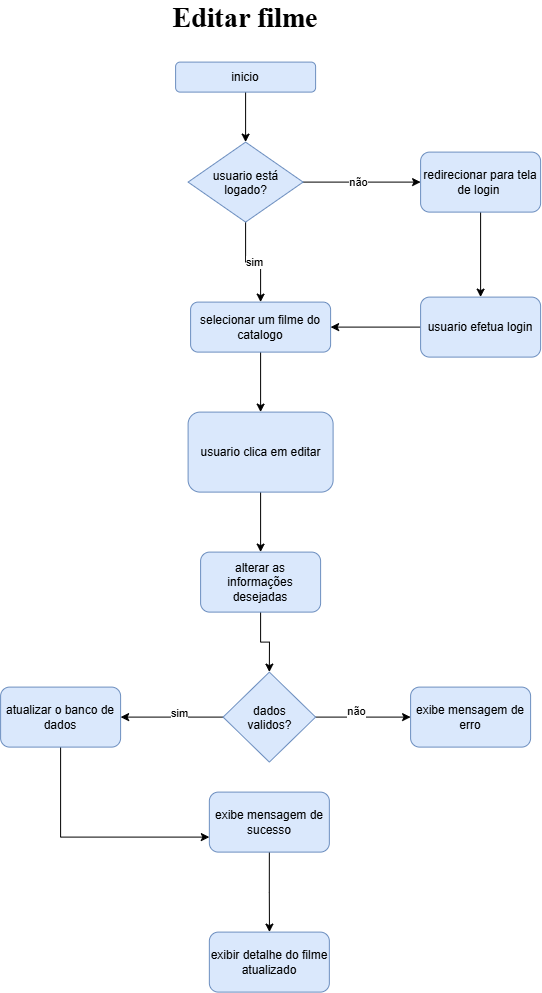

The diagram above was exported from draw.io. Its source (the exported page's mxGraphModel, read from the mxfile embedded in the PNG):
<mxGraphModel dx="1101" dy="644" grid="1" gridSize="10" guides="1" tooltips="1" connect="1" arrows="1" fold="1" page="1" pageScale="1" pageWidth="827" pageHeight="1169" math="0" shadow="0">
  <root>
    <mxCell id="0" />
    <mxCell id="1" parent="0" />
    <mxCell id="7Wu6EUDDr0tTCGvYsFfj-1" parent="1" style="text;html=1;whiteSpace=wrap;strokeColor=none;fillColor=none;align=center;verticalAlign=middle;rounded=0;fontSize=28;" value="&lt;b&gt;&lt;font face=&quot;Times New Roman&quot;&gt;Editar filme&lt;/font&gt;&lt;/b&gt;" vertex="1">
      <mxGeometry height="30" width="170" x="310" y="220" as="geometry" />
    </mxCell>
    <mxCell id="emy-uZdCl_oXd9K8-MHs-2" edge="1" parent="1" source="WJhbGhLThYlmppYMpkkA-1" style="edgeStyle=orthogonalEdgeStyle;rounded=0;orthogonalLoop=1;jettySize=auto;html=1;" target="V-AWOnDjJ1R9wsDbCYWx-1">
      <mxGeometry relative="1" as="geometry" />
    </mxCell>
    <mxCell id="WJhbGhLThYlmppYMpkkA-1" parent="1" style="rounded=1;whiteSpace=wrap;html=1;fillColor=#dae8fc;strokeColor=#6c8ebf;" value="inicio" vertex="1">
      <mxGeometry height="30" width="140" x="325" y="280" as="geometry" />
    </mxCell>
    <mxCell id="cnIiNWLCnBs9oAAXpdNk-4" edge="1" parent="1" source="WJhbGhLThYlmppYMpkkA-2" style="edgeStyle=orthogonalEdgeStyle;rounded=0;orthogonalLoop=1;jettySize=auto;html=1;exitX=0.5;exitY=1;exitDx=0;exitDy=0;entryX=0.5;entryY=0;entryDx=0;entryDy=0;" target="cnIiNWLCnBs9oAAXpdNk-3">
      <mxGeometry relative="1" as="geometry" />
    </mxCell>
    <mxCell id="WJhbGhLThYlmppYMpkkA-2" parent="1" style="rounded=1;whiteSpace=wrap;html=1;fillColor=#dae8fc;strokeColor=#6c8ebf;" value="selecionar um filme do catalogo" vertex="1">
      <mxGeometry height="50" width="140" x="340" y="520" as="geometry" />
    </mxCell>
    <mxCell id="emy-uZdCl_oXd9K8-MHs-1" edge="1" parent="1" source="V-AWOnDjJ1R9wsDbCYWx-1" style="edgeStyle=orthogonalEdgeStyle;rounded=0;orthogonalLoop=1;jettySize=auto;html=1;" target="WJhbGhLThYlmppYMpkkA-2">
      <mxGeometry relative="1" as="geometry" />
    </mxCell>
    <mxCell id="cnIiNWLCnBs9oAAXpdNk-1" connectable="0" parent="emy-uZdCl_oXd9K8-MHs-1" style="edgeLabel;html=1;align=center;verticalAlign=middle;resizable=0;points=[];" value="sim" vertex="1">
      <mxGeometry relative="1" x="0.0165" as="geometry">
        <mxPoint as="offset" />
      </mxGeometry>
    </mxCell>
    <mxCell id="emy-uZdCl_oXd9K8-MHs-3" edge="1" parent="1" source="V-AWOnDjJ1R9wsDbCYWx-1" style="edgeStyle=orthogonalEdgeStyle;rounded=0;orthogonalLoop=1;jettySize=auto;html=1;entryX=0;entryY=0.5;entryDx=0;entryDy=0;" target="V-AWOnDjJ1R9wsDbCYWx-3">
      <mxGeometry relative="1" as="geometry" />
    </mxCell>
    <mxCell id="cnIiNWLCnBs9oAAXpdNk-2" connectable="0" parent="emy-uZdCl_oXd9K8-MHs-3" style="edgeLabel;html=1;align=center;verticalAlign=middle;resizable=0;points=[];" value="não" vertex="1">
      <mxGeometry relative="1" x="-0.0626" as="geometry">
        <mxPoint x="-1" as="offset" />
      </mxGeometry>
    </mxCell>
    <mxCell id="V-AWOnDjJ1R9wsDbCYWx-1" parent="1" style="rhombus;whiteSpace=wrap;html=1;shapeInside=1;fillColor=#dae8fc;strokeColor=#6c8ebf;" value="usuario está logado?" vertex="1">
      <mxGeometry height="80" width="115" x="337.5" y="360" as="geometry" />
    </mxCell>
    <mxCell id="emy-uZdCl_oXd9K8-MHs-4" edge="1" parent="1" source="V-AWOnDjJ1R9wsDbCYWx-3" style="edgeStyle=orthogonalEdgeStyle;rounded=0;orthogonalLoop=1;jettySize=auto;html=1;" target="nRo83JG9XHA-hwmMMcPh-1">
      <mxGeometry relative="1" as="geometry" />
    </mxCell>
    <mxCell id="V-AWOnDjJ1R9wsDbCYWx-3" parent="1" style="rounded=1;whiteSpace=wrap;html=1;fillColor=#dae8fc;strokeColor=#6c8ebf;" value="redirecionar para tela de login&amp;nbsp;" vertex="1">
      <mxGeometry height="60" width="120" x="570" y="370" as="geometry" />
    </mxCell>
    <mxCell id="emy-uZdCl_oXd9K8-MHs-5" edge="1" parent="1" source="nRo83JG9XHA-hwmMMcPh-1" style="edgeStyle=orthogonalEdgeStyle;rounded=0;orthogonalLoop=1;jettySize=auto;html=1;entryX=1;entryY=0.5;entryDx=0;entryDy=0;" target="WJhbGhLThYlmppYMpkkA-2">
      <mxGeometry relative="1" as="geometry" />
    </mxCell>
    <mxCell id="nRo83JG9XHA-hwmMMcPh-1" parent="1" style="rounded=1;whiteSpace=wrap;html=1;fillColor=#dae8fc;strokeColor=#6c8ebf;" value="usuario efetua login" vertex="1">
      <mxGeometry height="60" width="120" x="570" y="515" as="geometry" />
    </mxCell>
    <mxCell id="cnIiNWLCnBs9oAAXpdNk-6" edge="1" parent="1" source="cnIiNWLCnBs9oAAXpdNk-3" style="edgeStyle=orthogonalEdgeStyle;rounded=0;orthogonalLoop=1;jettySize=auto;html=1;exitX=0.5;exitY=1;exitDx=0;exitDy=0;entryX=0.5;entryY=0;entryDx=0;entryDy=0;" target="cnIiNWLCnBs9oAAXpdNk-5">
      <mxGeometry relative="1" as="geometry" />
    </mxCell>
    <mxCell id="cnIiNWLCnBs9oAAXpdNk-3" parent="1" style="rounded=1;whiteSpace=wrap;html=1;fillColor=#dae8fc;strokeColor=#6c8ebf;" value="usuario clica em editar" vertex="1">
      <mxGeometry height="80" width="145" x="337.5" y="630" as="geometry" />
    </mxCell>
    <mxCell id="cnIiNWLCnBs9oAAXpdNk-8" edge="1" parent="1" source="cnIiNWLCnBs9oAAXpdNk-5" style="edgeStyle=orthogonalEdgeStyle;rounded=0;orthogonalLoop=1;jettySize=auto;html=1;entryX=0.5;entryY=0;entryDx=0;entryDy=0;" target="cnIiNWLCnBs9oAAXpdNk-7">
      <mxGeometry relative="1" as="geometry" />
    </mxCell>
    <mxCell id="cnIiNWLCnBs9oAAXpdNk-5" parent="1" style="rounded=1;whiteSpace=wrap;html=1;fillColor=#dae8fc;strokeColor=#6c8ebf;" value="alterar as informações desejadas" vertex="1">
      <mxGeometry height="60" width="120" x="350" y="770" as="geometry" />
    </mxCell>
    <mxCell id="cnIiNWLCnBs9oAAXpdNk-10" edge="1" parent="1" source="cnIiNWLCnBs9oAAXpdNk-7" style="edgeStyle=orthogonalEdgeStyle;rounded=0;orthogonalLoop=1;jettySize=auto;html=1;exitX=0;exitY=0.5;exitDx=0;exitDy=0;entryX=1;entryY=0.5;entryDx=0;entryDy=0;" target="cnIiNWLCnBs9oAAXpdNk-9">
      <mxGeometry relative="1" as="geometry" />
    </mxCell>
    <mxCell id="cnIiNWLCnBs9oAAXpdNk-13" connectable="0" parent="cnIiNWLCnBs9oAAXpdNk-10" style="edgeLabel;html=1;align=center;verticalAlign=middle;resizable=0;points=[];" value="sim" vertex="1">
      <mxGeometry relative="1" x="-0.1512" y="-4" as="geometry">
        <mxPoint x="-1" as="offset" />
      </mxGeometry>
    </mxCell>
    <mxCell id="cnIiNWLCnBs9oAAXpdNk-12" edge="1" parent="1" source="cnIiNWLCnBs9oAAXpdNk-7" style="edgeStyle=orthogonalEdgeStyle;rounded=0;orthogonalLoop=1;jettySize=auto;html=1;exitX=1;exitY=0.5;exitDx=0;exitDy=0;entryX=0;entryY=0.5;entryDx=0;entryDy=0;" target="cnIiNWLCnBs9oAAXpdNk-11">
      <mxGeometry relative="1" as="geometry" />
    </mxCell>
    <mxCell id="cnIiNWLCnBs9oAAXpdNk-14" connectable="0" parent="cnIiNWLCnBs9oAAXpdNk-12" style="edgeLabel;html=1;align=center;verticalAlign=middle;resizable=0;points=[];" value="não" vertex="1">
      <mxGeometry relative="1" x="-0.1639" y="6" as="geometry">
        <mxPoint as="offset" />
      </mxGeometry>
    </mxCell>
    <mxCell id="cnIiNWLCnBs9oAAXpdNk-7" parent="1" style="rhombus;whiteSpace=wrap;html=1;shapeInside=1;fillColor=#dae8fc;strokeColor=#6c8ebf;" value="dados validos?" vertex="1">
      <mxGeometry height="90" width="92.5" x="372.5" y="890" as="geometry" />
    </mxCell>
    <mxCell id="cnIiNWLCnBs9oAAXpdNk-16" edge="1" parent="1" source="cnIiNWLCnBs9oAAXpdNk-9" style="edgeStyle=orthogonalEdgeStyle;rounded=0;orthogonalLoop=1;jettySize=auto;html=1;exitX=0.5;exitY=1;exitDx=0;exitDy=0;entryX=0;entryY=0.75;entryDx=0;entryDy=0;" target="cnIiNWLCnBs9oAAXpdNk-15">
      <mxGeometry relative="1" as="geometry" />
    </mxCell>
    <mxCell id="cnIiNWLCnBs9oAAXpdNk-9" parent="1" style="rounded=1;whiteSpace=wrap;html=1;fillColor=#dae8fc;strokeColor=#6c8ebf;" value="atualizar o banco de dados" vertex="1">
      <mxGeometry height="60" width="120" x="150" y="905" as="geometry" />
    </mxCell>
    <mxCell id="cnIiNWLCnBs9oAAXpdNk-11" parent="1" style="rounded=1;whiteSpace=wrap;html=1;fillColor=#dae8fc;strokeColor=#6c8ebf;" value="exibe mensagem de erro" vertex="1">
      <mxGeometry height="60" width="120" x="560" y="905" as="geometry" />
    </mxCell>
    <mxCell id="cnIiNWLCnBs9oAAXpdNk-18" edge="1" parent="1" source="cnIiNWLCnBs9oAAXpdNk-15" style="edgeStyle=orthogonalEdgeStyle;rounded=0;orthogonalLoop=1;jettySize=auto;html=1;exitX=0.5;exitY=1;exitDx=0;exitDy=0;" target="cnIiNWLCnBs9oAAXpdNk-17">
      <mxGeometry relative="1" as="geometry" />
    </mxCell>
    <mxCell id="cnIiNWLCnBs9oAAXpdNk-15" parent="1" style="rounded=1;whiteSpace=wrap;html=1;fillColor=#dae8fc;strokeColor=#6c8ebf;" value="exibe mensagem de sucesso" vertex="1">
      <mxGeometry height="60" width="120" x="358.75" y="1010" as="geometry" />
    </mxCell>
    <mxCell id="cnIiNWLCnBs9oAAXpdNk-17" parent="1" style="rounded=1;whiteSpace=wrap;html=1;fillColor=#dae8fc;strokeColor=#6c8ebf;" value="exibir detalhe do filme atualizado" vertex="1">
      <mxGeometry height="60" width="120" x="358.75" y="1150" as="geometry" />
    </mxCell>
  </root>
</mxGraphModel>